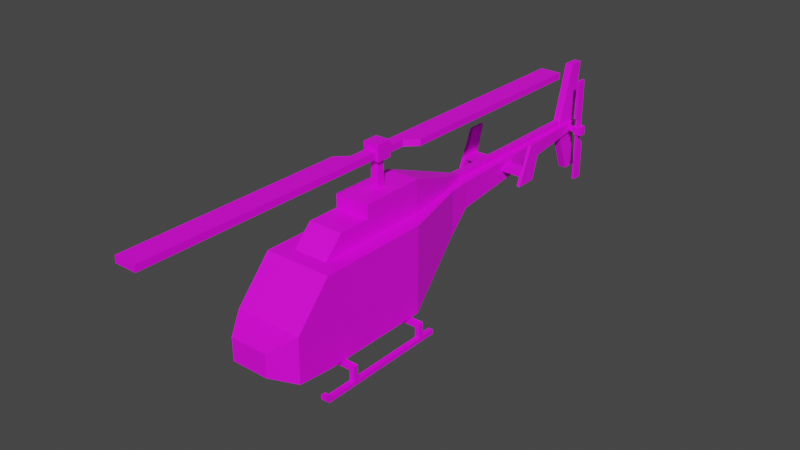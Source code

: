 # Source: Veh_Helicopter_01_Violet.blend  (saved by Blender 2.90.8; exported with 4.5.12 LTS)
import bpy
from mathutils import Matrix  # noqa: F401  (used for matrix-valued properties, if any)

bpy.ops.wm.read_factory_settings(use_empty=True)
scene = bpy.context.scene
scene.name = 'Scene'

# ---- collections
col_collection = bpy.data.collections.new('Collection'); scene.collection.children.link(col_collection)

# ---- images (referenced by path relative to the original .blend; pixels are not part of the script)
import os
ASSET_DIR = os.environ.get("B2B_ASSET_DIR", "")  # directory of the original .blend (textures are referenced by path, not embedded)
HERE = os.path.dirname(os.path.abspath(__file__))  # packed textures are extracted next to this script under _unpacked/

def load_image(name, relpath, width, height, colorspace="sRGB"):
    """Load a texture the original file referenced (path relative to the .blend, or extracted next to this script)."""
    p = next((c for c in (os.path.join(HERE, relpath), os.path.join(ASSET_DIR, relpath)) if relpath and os.path.exists(c)), "")
    if p:
        img = bpy.data.images.load(p, check_existing=True)
        img.name = name
    else:  # same state as the original file: an image datablock whose file is absent (Cycles renders it pink)
        img = bpy.data.images.new(name, width, height)
        img.source = "FILE"
        img.filepath = "//" + (relpath or name)
    img.colorspace_settings.name = colorspace
    return img
img_city_vehicles_pallete_png_002 = load_image('city_vehicles_pallete.png.002', 'city_vehicles_pallete.png', 1024, 1024, 'sRGB')

# ---- materials (node trees are filled in below, after node groups)
mat_material_003 = bpy.data.materials.new('Material.003')
mat_material_003.use_transparent_shadow = False

# ---- material node trees
mat_material_003.use_nodes = True; mat_material_003.node_tree.nodes.clear()
_N = mat_material_003.node_tree.nodes; _L = mat_material_003.node_tree.links
n0 = _N.new('ShaderNodeBsdfPrincipled'); n0.name = 'Principled BSDF'; n0.location = (10, 300)
n0.distribution = 'GGX'
n0.subsurface_method = 'BURLEY'
n0.inputs[3].default_value = 1.45
n0.inputs[27].default_value = (0.0, 0.0, 0.0, 1.0)
n0.inputs[28].default_value = 1.0
n1 = _N.new('ShaderNodeOutputMaterial'); n1.name = 'Material Output'; n1.location = (300, 300)
n2 = _N.new('ShaderNodeTexImage'); n2.name = 'Image Texture'; n2.location = (-354, 153)
n2.image = img_city_vehicles_pallete_png_002
n2.interpolation = 'Closest'
_L.new(n0.outputs[0], n1.inputs[0])
_L.new(n2.outputs[0], n0.inputs[0])
n1.is_active_output = True

# ---- world
world_world = bpy.data.worlds.new('World'); scene.world = world_world
world_world.use_nodes = True; world_world.node_tree.nodes.clear()
_N = world_world.node_tree.nodes; _L = world_world.node_tree.links
n0 = _N.new('ShaderNodeOutputWorld'); n0.name = 'World Output'; n0.location = (300, 300)
n1 = _N.new('ShaderNodeBackground'); n1.name = 'Background'; n1.location = (10, 300)
n1.inputs[0].default_value = (0.05088, 0.05088, 0.05088, 1.0)
_L.new(n1.outputs[0], n0.inputs[0])
n0.is_active_output = True
world_world.color = (0.05088, 0.05088, 0.05088)
world_world.use_sun_shadow = False
world_world.sun_shadow_jitter_overblur = 0.0

# ---- meshes
me_plane_009 = bpy.data.meshes.new('Plane.009')
me_plane_009.from_pydata([(-0.04297, -0.04962, 0.9975), (-0.04297, -0.04962, 1.325), (-0.04297, 0.03632, 0.9975), (-0.04297, 0.03632, 1.325), (0.04297, -0.04962, 0.9975), (0.04297, -0.04962, 1.325), (0.04297, 0.03632, 0.9975), (0.04297, 0.03632, 1.325), (-0.0604, -0.09499, 1.352), (-0.0604, 0.08168, 1.352), (0.0604, 0.08168, 1.352), (0.0604, -0.09499, 1.352), (-0.0604, -0.09499, 1.424), (-0.0604, 0.08168, 1.424), (0.0604, 0.08168, 1.424), (0.0604, -0.09499, 1.424), (-0.08833, 0.08168, 1.325), (0.08833, 0.08168, 1.325), (0.08833, -0.09499, 1.325), (-0.08833, -0.09499, 1.325), (-0.08833, 0.08168, 1.499), (0.08833, 0.08168, 1.499), (0.08833, -0.09499, 1.499), (-0.08833, -0.09499, 1.499), (0.0604, -0.311, 1.352), (-0.0604, -0.311, 1.352), (0.0604, -0.311, 1.424), (-0.0604, -0.311, 1.424), (-0.0604, 0.2977, 1.352), (0.0604, 0.2977, 1.352), (-0.0604, 0.2977, 1.424), (0.0604, 0.2977, 1.424), (0.0604, -2.891, 1.352), (-0.0604, -2.891, 1.352), (0.0604, -2.891, 1.424), (-0.0604, -2.891, 1.424), (-0.0604, 2.878, 1.352), (0.0604, 2.878, 1.352), (-0.0604, 2.878, 1.424), (0.0604, 2.878, 1.424), (-0.1804, -0.431, 1.352), (-0.1804, -0.431, 1.424), (-0.1804, -2.891, 1.352), (-0.1804, -2.891, 1.424), (0.1804, 0.4177, 1.424), (0.1804, 0.4177, 1.352), (0.1804, 2.878, 1.424), (0.1804, 2.878, 1.352)], [], [(0, 1, 3, 2), (2, 3, 7, 6), (6, 7, 5, 4), (4, 5, 1, 0), (2, 6, 4, 0), (5, 7, 17, 18), (16, 19, 23, 20), (3, 1, 19, 16), (1, 5, 18, 19), (7, 3, 16, 17), (21, 20, 23, 22), (15, 12, 27, 26), (14, 10, 29, 31), (18, 17, 21, 22), (9, 10, 17, 16), (11, 8, 19, 18), (14, 13, 20, 21), (12, 15, 22, 23), (8, 12, 23, 19), (13, 9, 16, 20), (15, 11, 18, 22), (10, 14, 21, 17), (27, 25, 40, 41), (8, 11, 24, 25), (11, 15, 26, 24), (12, 8, 25, 27), (31, 29, 45, 44), (9, 13, 30, 28), (13, 14, 31, 30), (10, 9, 28, 29), (33, 32, 34, 35), (25, 24, 32, 33), (24, 26, 34, 32), (26, 27, 35, 34), (37, 36, 38, 39), (30, 31, 39, 38), (28, 30, 38, 36), (29, 28, 36, 37), (41, 40, 42, 43), (25, 33, 42, 40), (33, 35, 43, 42), (35, 27, 41, 43), (44, 45, 47, 46), (39, 31, 44, 46), (37, 39, 46, 47), (29, 37, 47, 45)])
_uv = me_plane_009.uv_layers.new(name='UVMap')
_uv.uv.foreach_set('vector', [0.1776, 0.06507, 0.1776, 0.06347, 0.178, 0.06347, 0.178, 0.06507, 0.1772, 0.06507, 0.1772, 0.06347, 0.1776, 0.06347, 0.1776, 0.06507, 0.1785, 0.06347, 0.1785, 0.06507, 0.178, 0.06507, 0.178, 0.06347, 0.1845, 0.06507, 0.1845, 0.06347, 0.185, 0.06347, 0.185, 0.06507, 0.1759, 0.06484, 0.1759, 0.06526, 0.1755, 0.06526, 0.1755, 0.06484, 0.1919, 0.06372, 0.1923, 0.06372, 0.1925, 0.06394, 0.1916, 0.06394, 0.1763, 0.06347, 0.1763, 0.06434, 0.1755, 0.06434, 0.1755, 0.06347, 0.1923, 0.06329, 0.1919, 0.06329, 0.1916, 0.06307, 0.1925, 0.06307, 0.1919, 0.06329, 0.1919, 0.06372, 0.1916, 0.06394, 0.1916, 0.06307, 0.1923, 0.06372, 0.1923, 0.06329, 0.1925, 0.06307, 0.1925, 0.06394, 0.1846, 0.03463, 0.1846, 0.03569, 0.1835, 0.03569, 0.1835, 0.03463, 0.1834, 0.03122, 0.1827, 0.03122, 0.1827, 0.02991, 0.1834, 0.02991, 0.1941, 0.06497, 0.1937, 0.06497, 0.1937, 0.06392, 0.1941, 0.06392, 0.1772, 0.06347, 0.1772, 0.06434, 0.1763, 0.06434, 0.1763, 0.06347, 0.1838, 0.06361, 0.1838, 0.0642, 0.1837, 0.06434, 0.1837, 0.06347, 0.183, 0.06361, 0.183, 0.0642, 0.1828, 0.06434, 0.1828, 0.06347, 0.1842, 0.0642, 0.1842, 0.06361, 0.1845, 0.06347, 0.1845, 0.06434, 0.1833, 0.0642, 0.1833, 0.06361, 0.1837, 0.06347, 0.1837, 0.06434, 0.183, 0.0642, 0.1833, 0.0642, 0.1837, 0.06434, 0.1828, 0.06434, 0.1842, 0.06361, 0.1838, 0.06361, 0.1837, 0.06347, 0.1845, 0.06347, 0.1833, 0.06361, 0.183, 0.06361, 0.1828, 0.06347, 0.1837, 0.06347, 0.1838, 0.0642, 0.1842, 0.0642, 0.1845, 0.06434, 0.1837, 0.06434, 0.1873, 0.02483, 0.1878, 0.02483, 0.1878, 0.02557, 0.1873, 0.02557, 0.1856, 0.01432, 0.1864, 0.01432, 0.1864, 0.01562, 0.1856, 0.01562, 0.1886, 0.04043, 0.1882, 0.04043, 0.1882, 0.03912, 0.1886, 0.03912, 0.1873, 0.02353, 0.1878, 0.02353, 0.1878, 0.02483, 0.1873, 0.02483, 0.1764, 0.06434, 0.1768, 0.06434, 0.1768, 0.06493, 0.1764, 0.06493, 0.1882, 0.04043, 0.1878, 0.04043, 0.1878, 0.03912, 0.1882, 0.03912, 0.1834, 0.01432, 0.1842, 0.01432, 0.1842, 0.01562, 0.1834, 0.01562, 0.1856, 0.03118, 0.1864, 0.03118, 0.1864, 0.03249, 0.1856, 0.03249, 0.1793, 0.06407, 0.1793, 0.06347, 0.1797, 0.06347, 0.1797, 0.06407, 0.1856, 0.01562, 0.1864, 0.01562, 0.1864, 0.03118, 0.1856, 0.03118, 0.1886, 0.03912, 0.1882, 0.03912, 0.1882, 0.02353, 0.1886, 0.02353, 0.1834, 0.02991, 0.1827, 0.02991, 0.1827, 0.01432, 0.1834, 0.01432, 0.1797, 0.06407, 0.1797, 0.06347, 0.18, 0.06347, 0.18, 0.06407, 0.1834, 0.01562, 0.1842, 0.01562, 0.1842, 0.03122, 0.1834, 0.03122, 0.1882, 0.03912, 0.1878, 0.03912, 0.1878, 0.02353, 0.1882, 0.02353, 0.1856, 0.03249, 0.1864, 0.03249, 0.1864, 0.04805, 0.1856, 0.04805, 0.1873, 0.02557, 0.1878, 0.02557, 0.1878, 0.04044, 0.1873, 0.04044, 0.1856, 0.01562, 0.1856, 0.03118, 0.1849, 0.03118, 0.1849, 0.01634, 0.1793, 0.06407, 0.1797, 0.06407, 0.1797, 0.06465, 0.1793, 0.06465, 0.1827, 0.01432, 0.1827, 0.02991, 0.182, 0.02919, 0.182, 0.01432, 0.1864, 0.03274, 0.1868, 0.03274, 0.1868, 0.04761, 0.1864, 0.04761, 0.1842, 0.03122, 0.1842, 0.01562, 0.1849, 0.01635, 0.1849, 0.03122, 0.1797, 0.06407, 0.18, 0.06407, 0.18, 0.06465, 0.1797, 0.06465, 0.1856, 0.03249, 0.1856, 0.04805, 0.1849, 0.04805, 0.1849, 0.03321])
me_plane_009.materials.append(mat_material_003)
me_plane_009.use_remesh_fix_poles = True
me_plane_009.use_remesh_preserve_attributes = False
me_plane_009.use_mirror_vertex_groups = False
me_plane_009.update()
me_plane_008 = bpy.data.meshes.new('Plane.008')
me_plane_008.from_pydata([(0.06875, 3.297, 0.5844), (0.06875, 3.297, 0.6372), (0.06875, 3.35, 0.5844), (0.06875, 3.35, 0.6372), (0.1754, 3.297, 0.5844), (0.1754, 3.297, 0.6372), (0.1754, 3.35, 0.5844), (0.1754, 3.35, 0.6372), (0.1909, 3.356, 0.6587), (0.1909, 3.356, 0.5629), (0.1909, 3.291, 0.5629), (0.1909, 3.291, 0.6587), (0.2225, 3.356, 0.6587), (0.2225, 3.356, 0.5629), (0.2225, 3.291, 0.5629), (0.2225, 3.291, 0.6587), (0.1754, 3.276, 0.5629), (0.1754, 3.371, 0.5629), (0.1754, 3.371, 0.6587), (0.1754, 3.276, 0.6587), (0.2676, 3.276, 0.5629), (0.2676, 3.371, 0.5629), (0.2676, 3.371, 0.6587), (0.2676, 3.276, 0.6587), (0.1909, 3.356, 0.7787), (0.1909, 3.291, 0.7787), (0.2225, 3.356, 0.7787), (0.2225, 3.291, 0.7787), (0.1909, 3.291, 0.4429), (0.1909, 3.356, 0.4429), (0.2225, 3.291, 0.4429), (0.2225, 3.356, 0.4429), (0.1909, 3.356, 1.223), (0.1909, 3.291, 1.223), (0.2225, 3.356, 1.223), (0.2225, 3.291, 1.223), (0.1909, 3.291, -0.001136), (0.1909, 3.356, -0.001136), (0.2225, 3.291, -0.001136), (0.2225, 3.356, -0.001136), (0.1909, 3.243, 0.7787), (0.2225, 3.243, 0.7787), (0.1909, 3.243, 1.223), (0.2225, 3.243, 1.223), (0.2225, 3.404, 0.4429), (0.1909, 3.404, 0.4429), (0.2225, 3.404, -0.001136), (0.1909, 3.404, -0.001136)], [], [(2, 3, 7, 6), (7, 5, 19, 18), (4, 5, 1, 0), (2, 6, 4, 0), (7, 3, 1, 5), (12, 8, 24, 26), (6, 7, 18, 17), (5, 4, 16, 19), (4, 6, 17, 16), (21, 22, 23, 20), (17, 18, 22, 21), (19, 16, 20, 23), (14, 10, 28, 30), (9, 10, 16, 17), (11, 8, 18, 19), (14, 13, 21, 20), (12, 15, 23, 22), (15, 11, 19, 23), (8, 12, 22, 18), (13, 9, 17, 21), (10, 14, 20, 16), (26, 24, 32, 34), (15, 12, 26, 27), (8, 11, 25, 24), (11, 15, 27, 25), (31, 30, 38, 39), (9, 13, 31, 29), (13, 14, 30, 31), (10, 9, 29, 28), (32, 33, 35, 34), (27, 26, 34, 35), (35, 33, 42, 43), (24, 25, 33, 32), (36, 37, 39, 38), (31, 39, 46, 44), (28, 29, 37, 36), (30, 28, 36, 38), (40, 41, 43, 42), (33, 25, 40, 42), (25, 27, 41, 40), (27, 35, 43, 41), (45, 44, 46, 47), (29, 31, 44, 45), (37, 29, 45, 47), (39, 37, 47, 46)])
_uv = me_plane_008.uv_layers.new(name='UVMap')
_uv.uv.foreach_set('vector', [0.1897, 0.01629, 0.1898, 0.01629, 0.1898, 0.01665, 0.1897, 0.01665, 0.1791, 0.01599, 0.1791, 0.01617, 0.1791, 0.01625, 0.1791, 0.01592, 0.1851, 0.01661, 0.185, 0.01661, 0.185, 0.01624, 0.1851, 0.01624, 0.1897, 0.01629, 0.1897, 0.01665, 0.1895, 0.01665, 0.1895, 0.01629, 0.1925, 0.01624, 0.1925, 0.01661, 0.1923, 0.01661, 0.1923, 0.01624, 0.1926, 0.007779, 0.1928, 0.007779, 0.1928, 0.008192, 0.1926, 0.008192, 0.1793, 0.01599, 0.1791, 0.01599, 0.1791, 0.01592, 0.1794, 0.01592, 0.1791, 0.01617, 0.1793, 0.01617, 0.1794, 0.01625, 0.1791, 0.01625, 0.1793, 0.01617, 0.1793, 0.01599, 0.1794, 0.01592, 0.1794, 0.01625, 0.1797, 0.01625, 0.1794, 0.01625, 0.1794, 0.01592, 0.1797, 0.01592, 0.1852, 0.01657, 0.1852, 0.01624, 0.1856, 0.01624, 0.1856, 0.01657, 0.1909, 0.01621, 0.1909, 0.01654, 0.1906, 0.01654, 0.1906, 0.01621, 0.1868, 0.01415, 0.1869, 0.01415, 0.1869, 0.01456, 0.1868, 0.01456, 0.1797, 0.01652, 0.1797, 0.0163, 0.1797, 0.01625, 0.1797, 0.01658, 0.191, 0.01626, 0.191, 0.01648, 0.1909, 0.01654, 0.1909, 0.01621, 0.1796, 0.0163, 0.1796, 0.01652, 0.1794, 0.01658, 0.1794, 0.01625, 0.1911, 0.01648, 0.1911, 0.01626, 0.1912, 0.01621, 0.1912, 0.01654, 0.1911, 0.01626, 0.191, 0.01626, 0.1909, 0.01621, 0.1912, 0.01621, 0.191, 0.01648, 0.1911, 0.01648, 0.1912, 0.01654, 0.1909, 0.01654, 0.1796, 0.01652, 0.1797, 0.01652, 0.1797, 0.01658, 0.1794, 0.01658, 0.1797, 0.0163, 0.1796, 0.0163, 0.1794, 0.01625, 0.1797, 0.01625, 0.1926, 0.008192, 0.1928, 0.008192, 0.1928, 0.00972, 0.1926, 0.00972, 0.1853, 0.01305, 0.1855, 0.01305, 0.1855, 0.01347, 0.1853, 0.01347, 0.1895, 0.01222, 0.1898, 0.01222, 0.1898, 0.01264, 0.1895, 0.01264, 0.1928, 0.01343, 0.1927, 0.01343, 0.1927, 0.01301, 0.1928, 0.01301, 0.1911, 0.007325, 0.1914, 0.007325, 0.1914, 0.008853, 0.1911, 0.008853, 0.1927, 0.01343, 0.1928, 0.01343, 0.1928, 0.01384, 0.1927, 0.01384, 0.1911, 0.006912, 0.1914, 0.006912, 0.1914, 0.007325, 0.1911, 0.007325, 0.1906, 0.006912, 0.1908, 0.006912, 0.1908, 0.007325, 0.1906, 0.007325, 0.1927, 0.01423, 0.1927, 0.014, 0.1928, 0.014, 0.1928, 0.01423, 0.1853, 0.01347, 0.1855, 0.01347, 0.1855, 0.015, 0.1853, 0.015, 0.1928, 0.014, 0.1927, 0.014, 0.1927, 0.01384, 0.1928, 0.01384, 0.1895, 0.01264, 0.1898, 0.01264, 0.1898, 0.01416, 0.1895, 0.01416, 0.1928, 0.01423, 0.1928, 0.01445, 0.1927, 0.01445, 0.1927, 0.01423, 0.1911, 0.007325, 0.1911, 0.008853, 0.191, 0.008853, 0.191, 0.007325, 0.1906, 0.007325, 0.1908, 0.007325, 0.1908, 0.008853, 0.1906, 0.008853, 0.1868, 0.01456, 0.1869, 0.01456, 0.1869, 0.01609, 0.1868, 0.01609, 0.1928, 0.01125, 0.1926, 0.01125, 0.1926, 0.00972, 0.1928, 0.00972, 0.1898, 0.01416, 0.1898, 0.01264, 0.1899, 0.01264, 0.1899, 0.01416, 0.1928, 0.01478, 0.1927, 0.01478, 0.1927, 0.01462, 0.1928, 0.01462, 0.1853, 0.01347, 0.1853, 0.015, 0.1851, 0.015, 0.1851, 0.01347, 0.1926, 0.01125, 0.1928, 0.01125, 0.1928, 0.01278, 0.1926, 0.01278, 0.1926, 0.01285, 0.1928, 0.01285, 0.1928, 0.01301, 0.1926, 0.01301, 0.1908, 0.008853, 0.1908, 0.007325, 0.191, 0.007325, 0.191, 0.008853, 0.1927, 0.01445, 0.1928, 0.01445, 0.1928, 0.01462, 0.1927, 0.01462])
me_plane_008.materials.append(mat_material_003)
me_plane_008.use_remesh_fix_poles = True
me_plane_008.use_remesh_preserve_attributes = False
me_plane_008.use_mirror_vertex_groups = False
me_plane_008.update()
me_plane_007 = bpy.data.meshes.new('Plane.007')
me_plane_007.from_pydata([(0.2113, -1.771, 0.6589), (0.1941, -1.745, 0.3886), (0.1348, 1.249, 1.216), (0.1348, 1.249, 0.9139), (0.348, -1.498, 0.7948), (0.3258, -1.545, 0.2844), (0.378, -1.118, 0.2339), (0.348, -1.138, 1.193), (0.378, 0.1228, 0.8025), (0.378, 0.1228, 1.186), (0.1575, 0.9881, 0.6955), (0.1575, 0.9881, 1.216), (0.07356, 3.463, 1.216), (0.07356, 3.463, 1.117), (0.2113, -1.771, 0.4025), (0.378, -1.518, 0.2706), (0.03, -1.745, 0.3886), (0.03, -1.545, 0.2844), (0.378, -1.104, 1.186), (0.378, -1.451, 0.8025), (0.378, -0.9383, 1.186), (0.378, -0.8783, 0.8025), (0.378, -0.9383, 0.8025), (0.378, -1.118, 1.216), (0.378, -1.518, 0.7725), (0.378, -0.8783, 1.186), (0.378, 0.1528, 1.216), (0.378, -0.9083, 1.216), (0.378, -0.9083, 0.2339), (0.378, 0.1528, 0.2339), (0.378, -0.9083, 0.7725), (0.378, 0.1528, 0.5003), (0.378, -0.9083, 0.5003), (0.2113, -1.771, 0.5003), (0.378, 0.1387, 0.5003), (0.378, -0.8942, 0.5003), (0.2508, 0.6348, 0.5003), (0.378, -1.518, 0.5003), (0.378, -0.392, 0.5003), (0.378, -0.392, 0.8025), (0.378, -0.392, 0.2339), (0.378, -0.392, 1.186), (-0.2113, -1.771, 0.6589), (-0.1941, -1.745, 0.3886), (-0.1348, 1.249, 1.216), (-0.1348, 1.249, 0.9139), (-0.348, -1.498, 0.7948), (-0.3258, -1.545, 0.2844), (-0.378, -1.118, 0.2339), (-0.348, -1.138, 1.193), (-0.378, 0.1228, 0.8025), (-0.378, 0.1228, 1.186), (-0.1575, 0.9881, 0.6955), (-0.1575, 0.9881, 1.216), (0.0, -1.771, 0.6589), (0.0, -1.771, 0.4025), (0.0, 1.249, 1.216), (0.0, -1.518, 0.7725), (0.0, -1.118, 1.216), (0.0, 0.1528, 1.216), (0.0, 0.9881, 1.216), (0.0, 1.249, 0.9139), (0.0, -1.518, 0.2706), (0.0, -1.118, 0.2339), (0.0, 0.1528, 0.2339), (0.0, 0.9881, 0.6955), (-0.07356, 3.463, 1.216), (-0.07356, 3.463, 1.117), (0.0, 3.463, 1.216), (0.0, 3.463, 1.117), (-0.2113, -1.771, 0.4025), (-0.378, -1.518, 0.2706), (-0.03, -1.745, 0.3886), (-0.03, -1.545, 0.2844), (-0.378, -1.104, 1.186), (-0.378, -1.451, 0.8025), (0.0, -1.138, 1.193), (0.0, -1.498, 0.7948), (-0.378, -0.9383, 1.186), (-0.378, -0.8783, 0.8025), (-0.378, -0.9383, 0.8025), (-0.378, -1.118, 1.216), (-0.378, -1.518, 0.7725), (-0.378, -0.8783, 1.186), (-0.378, 0.1528, 1.216), (-0.378, -0.9083, 1.216), (-0.378, -0.9083, 0.2339), (-0.378, 0.1528, 0.2339), (-0.378, -0.9083, 0.7725), (-0.378, 0.1528, 0.5003), (-0.378, -0.9083, 0.5003), (-0.2113, -1.771, 0.5003), (-0.378, 0.1387, 0.5003), (-0.378, -0.8942, 0.5003), (-0.2508, 0.6348, 0.5003), (-0.378, -1.518, 0.5003), (0.0, -1.771, 0.5003), (-0.378, -0.392, 0.5003), (-0.378, -0.392, 0.8025), (-0.378, -0.392, 0.2339), (-0.378, -0.392, 1.186), (-0.1947, -0.9688, 1.181), (-0.1947, -0.3748, 1.181), (-0.1947, -0.3748, 1.43), (0.1947, -0.9688, 1.181), (0.1947, -0.3748, 1.181), (0.1947, -0.3748, 1.43), (-0.1893, 0.3615, 1.181), (-0.1893, 0.3615, 1.43), (0.1893, 0.3615, 1.181), (0.1893, 0.3615, 1.43), (-0.1217, 0.8524, 1.181), (-0.1217, 0.8524, 1.347), (0.1217, 0.8524, 1.181), (0.1217, 0.8524, 1.347), (-0.03439, 1.244, 1.181), (-0.03439, 1.244, 1.252), (0.03439, 1.244, 1.181), (0.03439, 1.244, 1.252), (-0.1947, -0.3748, 1.58), (0.1947, -0.3748, 1.58), (-0.1893, 0.3615, 1.578), (0.1893, 0.3615, 1.578), (-0.1947, -0.9688, 1.2), (-0.1947, -0.7386, 1.43), (0.1947, -0.7386, 1.43), (0.1947, -0.9688, 1.2), (-0.1217, 0.8524, 1.402), (0.1217, 0.8524, 1.402), (-0.03439, 1.244, 1.272), (0.03439, 1.244, 1.272), (-0.03439, 3.204, 1.252), (-0.03439, 3.204, 1.181), (0.03439, 3.204, 1.181), (0.03439, 3.204, 1.252), (-0.03439, 3.204, 1.272), (0.03439, 3.204, 1.272), (-0.04328, 3.164, 1.191), (-0.04328, 3.369, 1.912), (-0.04328, 3.457, 1.191), (-0.04328, 3.546, 1.912), (0.04328, 3.164, 1.191), (0.04328, 3.369, 1.912), (0.04328, 3.457, 1.191), (0.04328, 3.546, 1.912), (0.04328, 3.164, 1.14), (0.04328, 3.369, 0.6234), (0.04328, 3.457, 1.14), (0.04328, 3.546, 0.6234), (-0.04328, 3.164, 1.14), (-0.04328, 3.369, 0.6234), (-0.04328, 3.457, 1.14), (-0.04328, 3.546, 0.6234), (-0.396, 1.918, 1.101), (-0.396, 1.918, 1.145), (-0.396, 2.099, 1.101), (-0.396, 2.099, 1.145), (0.396, 1.918, 1.101), (0.396, 1.918, 1.145), (0.396, 2.099, 1.101), (0.396, 2.099, 1.145), (0.3647, 1.846, 1.022), (0.3647, 2.03, 1.438), (0.3647, 2.089, 1.022), (0.3647, 2.219, 1.438), (0.4016, 1.846, 1.022), (0.4016, 2.03, 1.438), (0.4016, 2.089, 1.022), (0.4016, 2.219, 1.438), (-0.3647, 1.846, 1.022), (-0.3647, 2.03, 1.438), (-0.3647, 2.089, 1.022), (-0.3647, 2.219, 1.438), (-0.4016, 1.846, 1.022), (-0.4016, 2.03, 1.438), (-0.4016, 2.089, 1.022), (-0.4016, 2.219, 1.438), (-0.5123, 0.01056, 0.1675), (-0.5123, 0.01056, 0.222), (-0.5123, 0.06507, 0.1675), (-0.5123, 0.06507, 0.222), (0.5123, 0.01056, 0.1675), (0.5123, 0.01056, 0.222), (0.5123, 0.06507, 0.1675), (0.5123, 0.06507, 0.222), (0.4594, 0.06507, 0.1675), (-0.4594, 0.06507, 0.1675), (-0.4594, 0.06507, 0.222), (0.4594, 0.06507, 0.222), (-0.4594, 0.01056, 0.1675), (0.4594, 0.01056, 0.1675), (0.4594, 0.01056, 0.222), (-0.4594, 0.01056, 0.222), (-0.5123, 0.06507, 0.05653), (-0.5123, 0.01056, 0.05653), (-0.4594, 0.06507, 0.05653), (0.5123, 0.01056, 0.05653), (0.5123, 0.06507, 0.05653), (0.4594, 0.01056, 0.05653), (0.4594, 0.06507, 0.05653), (-0.4594, 0.01056, 0.05653), (-0.5121, -0.9547, 0.1675), (-0.5121, -0.9547, 0.222), (-0.5121, -0.9002, 0.1675), (-0.5121, -0.9002, 0.222), (0.5121, -0.9547, 0.1675), (0.5121, -0.9547, 0.222), (0.5121, -0.9002, 0.1675), (0.5121, -0.9002, 0.222), (0.4592, -0.9002, 0.1675), (-0.4592, -0.9002, 0.1675), (-0.4592, -0.9002, 0.222), (0.4592, -0.9002, 0.222), (-0.4592, -0.9547, 0.1675), (0.4592, -0.9547, 0.1675), (0.4592, -0.9547, 0.222), (-0.4592, -0.9547, 0.222), (-0.5121, -0.9002, 0.05654), (-0.5121, -0.9547, 0.05654), (-0.4592, -0.9002, 0.05654), (0.5121, -0.9547, 0.05654), (0.5121, -0.9002, 0.05654), (0.4592, -0.9547, 0.05654), (0.4592, -0.9002, 0.05654), (-0.4592, -0.9547, 0.05654), (0.4594, 0.06507, 0.1182), (-0.5123, 0.06507, 0.007241), (-0.5123, 0.01056, 0.007241), (-0.4594, 0.06507, 0.007241), (0.5123, 0.01056, 0.007241), (0.5123, 0.06507, 0.007241), (0.4594, 0.01056, 0.007241), (0.4594, 0.06507, 0.007241), (-0.4594, 0.01056, 0.007241), (-0.5121, -0.9002, 0.00725), (-0.5121, -0.9547, 0.00725), (-0.4592, -0.9002, 0.00725), (0.5121, -0.9547, 0.00725), (0.5121, -0.9002, 0.00725), (0.4592, -0.9547, 0.00725), (0.4592, -0.9002, 0.00725), (-0.4592, -0.9547, 0.00725), (0.4592, -1.344, 0.05654), (0.5121, -1.344, 0.05654), (-0.5121, -1.344, 0.05654), (-0.4592, -1.344, 0.05654), (0.4592, -1.294, 0.00725), (0.5121, -1.294, 0.00725), (-0.5121, -1.294, 0.00725), (-0.4592, -1.294, 0.00725), (-0.4594, 0.2277, 0.05653), (-0.5123, 0.2277, 0.05653), (0.5123, 0.2277, 0.05653), (0.4594, 0.2277, 0.05653), (-0.4594, 0.2277, 0.007241), (-0.5123, 0.2277, 0.007241), (0.5123, 0.2277, 0.007241), (0.4594, 0.2277, 0.007241), (0.5121, -1.246, 0.00725), (0.4592, -1.246, 0.00725), (0.5121, -1.246, 0.05654), (0.4592, -1.246, 0.05654), (0.4592, -1.344, 0.1014), (0.5121, -1.344, 0.1014), (0.5121, -1.293, 0.1014), (0.4592, -1.293, 0.1014), (-0.5121, -1.246, 0.00725), (-0.5121, -1.246, 0.05654), (-0.4592, -1.246, 0.00725), (-0.4592, -1.246, 0.05654), (-0.5121, -1.344, 0.1014), (-0.4592, -1.344, 0.1014), (-0.4592, -1.293, 0.1014), (-0.5121, -1.293, 0.1014), (0.1976, -0.9734, 0.1513), (0.1976, -0.9734, 0.2383), (0.1976, -0.8829, 0.1513), (0.1976, -0.8829, 0.2383), (0.3, -0.9734, 0.1513), (0.3, -0.9734, 0.2383), (0.3, -0.8829, 0.1513), (0.3, -0.8829, 0.2383), (0.1976, -0.007412, 0.1513), (0.1976, -0.007412, 0.2383), (0.1976, 0.08314, 0.1513), (0.1976, 0.08314, 0.2383), (0.3, -0.007412, 0.1513), (0.3, -0.007412, 0.2383), (0.3, 0.08314, 0.1513), (0.3, 0.08314, 0.2383), (-0.1976, -0.9734, 0.1513), (-0.1976, -0.9734, 0.2383), (-0.1976, -0.8829, 0.1513), (-0.1976, -0.8829, 0.2383), (-0.3, -0.9734, 0.1513), (-0.3, -0.9734, 0.2383), (-0.3, -0.8829, 0.1513), (-0.3, -0.8829, 0.2383), (-0.1976, -0.007412, 0.1513), (-0.1976, -0.007412, 0.2383), (-0.1976, 0.08314, 0.1513), (-0.1976, 0.08314, 0.2383), (-0.3, -0.007412, 0.1513), (-0.3, -0.007412, 0.2383), (-0.3, 0.08314, 0.1513), (-0.3, 0.08314, 0.2383), (0.0, 0.637, 0.5015)], [], [(11, 10, 3, 2), (0, 33, 37, 24), (25, 21, 39, 41), (26, 31, 36, 10, 11), (11, 2, 56, 60), (14, 33, 96, 55), (23, 27, 26, 59, 58), (4, 7, 76, 77), (26, 11, 60, 59), (0, 24, 57, 54), (5, 1, 16, 17), (29, 40, 28, 6, 63, 64), (10, 36, 306, 65), (3, 10, 65, 61), (6, 15, 62, 63), (3, 61, 69, 13), (56, 2, 12, 68), (2, 3, 13, 12), (13, 69, 68, 12), (1, 5, 15, 14), (16, 1, 14, 55), (5, 17, 62, 15), (17, 16, 55, 62), (7, 4, 24, 23), (76, 7, 23, 58), (4, 77, 57, 24), (6, 28, 32, 37, 15), (19, 22, 20, 18), (19, 18, 23, 24), (18, 20, 27, 23), (20, 22, 30, 27), (22, 19, 24, 30), (25, 41, 9, 26, 27), (8, 39, 38, 34), (9, 8, 34, 31, 26), (21, 30, 32, 35), (21, 25, 27, 30), (31, 34, 29), (35, 32, 28), (37, 33, 14, 15), (37, 32, 30, 24), (34, 38, 40, 29), (36, 31, 29), (96, 33, 0, 54), (41, 39, 8, 9), (38, 39, 21, 35), (40, 38, 35, 28), (53, 44, 45, 52), (42, 82, 95, 91), (83, 100, 98, 79), (84, 53, 52, 94, 89), (53, 60, 56, 44), (70, 55, 96, 91), (81, 58, 59, 84, 85), (46, 77, 76, 49), (84, 59, 60, 53), (42, 54, 57, 82), (47, 73, 72, 43), (87, 64, 63, 48, 86, 99), (52, 65, 306, 94), (45, 61, 65, 52), (48, 63, 62, 71), (45, 67, 69, 61), (56, 68, 66, 44), (44, 66, 67, 45), (67, 66, 68, 69), (43, 70, 71, 47), (72, 55, 70, 43), (47, 71, 62, 73), (73, 62, 55, 72), (49, 81, 82, 46), (76, 58, 81, 49), (46, 82, 57, 77), (48, 71, 95, 90, 86), (75, 74, 78, 80), (75, 82, 81, 74), (74, 81, 85, 78), (78, 85, 88, 80), (80, 88, 82, 75), (83, 85, 84, 51, 100), (50, 92, 97, 98), (51, 84, 89, 92, 50), (79, 93, 90, 88), (79, 88, 85, 83), (89, 87, 92), (93, 86, 90), (95, 71, 70, 91), (95, 82, 88, 90), (92, 87, 99, 97), (94, 87, 89), (96, 54, 42, 91), (100, 51, 50, 98), (97, 93, 79, 98), (99, 86, 93, 97), (106, 103, 124, 125), (101, 123, 124, 103, 102), (105, 106, 125, 126, 104), (110, 109, 113, 114), (106, 110, 122, 120), (102, 103, 108, 107), (106, 105, 109, 110), (107, 108, 112, 111), (118, 117, 133, 134), (111, 112, 116, 115), (114, 113, 117, 118), (119, 120, 122, 121), (103, 106, 120, 119), (108, 103, 119, 121), (125, 124, 123, 126), (104, 126, 123, 101), (110, 114, 128, 122), (114, 118, 130, 128), (130, 118, 134, 136), (116, 112, 127, 129), (112, 108, 121, 127), (122, 128, 127, 121), (130, 129, 127, 128), (116, 129, 135, 131), (129, 130, 136, 135), (115, 116, 131, 132), (137, 138, 140, 139), (139, 140, 144, 143), (143, 144, 142, 141), (141, 142, 138, 137), (139, 143, 141, 137), (144, 140, 138, 142), (145, 146, 148, 147), (147, 148, 152, 151), (151, 152, 150, 149), (149, 150, 146, 145), (147, 151, 149, 145), (152, 148, 146, 150), (155, 156, 160, 159), (157, 158, 154, 153), (155, 159, 157, 153), (160, 156, 154, 158), (161, 162, 164, 163), (163, 164, 168, 167), (167, 168, 166, 165), (165, 166, 162, 161), (163, 167, 165, 161), (168, 164, 162, 166), (169, 171, 172, 170), (171, 175, 176, 172), (175, 173, 174, 176), (173, 169, 170, 174), (171, 169, 173, 175), (176, 174, 170, 172), (177, 178, 180, 179), (185, 188, 184, 183), (183, 184, 182, 181), (189, 192, 178, 177), (190, 185, 199, 198), (187, 180, 178, 192), (184, 188, 191, 182), (188, 187, 192, 191), (189, 177, 194, 200), (186, 185, 190, 189), (181, 182, 191, 190), (190, 191, 192, 189), (179, 180, 187, 186), (186, 187, 188, 185), (185, 183, 197, 199), (181, 190, 198, 196), (179, 186, 195, 193), (186, 189, 200, 195), (177, 179, 193, 194), (183, 181, 196, 197), (201, 202, 204, 203), (209, 212, 208, 207), (207, 208, 206, 205), (213, 216, 202, 201), (210, 213, 224, 219), (211, 204, 202, 216), (208, 212, 215, 206), (212, 211, 216, 215), (203, 210, 219, 217), (210, 209, 214, 213), (205, 206, 215, 214), (214, 215, 216, 213), (203, 204, 211, 210), (210, 211, 212, 209), (201, 203, 217, 218), (207, 205, 220, 221), (213, 201, 218, 224), (214, 209, 223, 222), (209, 207, 221, 223), (205, 214, 222, 220), (185, 199, 232, 225), (266, 268, 249, 248), (238, 240, 231, 229), (221, 238, 229, 196), (228, 226, 255, 254), (267, 266, 248, 244), (236, 234, 227, 233), (219, 224, 241, 236), (195, 200, 233, 228), (222, 223, 240, 239), (198, 199, 232, 231), (218, 217, 234, 235), (194, 193, 226, 227), (219, 236, 233, 200), (197, 230, 256, 252), (221, 220, 237, 238), (197, 196, 229, 230), (227, 226, 228, 233), (229, 231, 232, 230), (235, 234, 236, 241), (237, 239, 240, 238), (240, 223, 198, 231), (223, 221, 196, 198), (234, 217, 194, 227), (217, 219, 200, 194), (243, 242, 246, 247), (245, 244, 248, 249), (259, 258, 247, 246), (258, 260, 243, 247), (268, 269, 245, 249), (267, 244, 270, 273), (261, 259, 246, 242), (260, 261, 265, 264), (253, 252, 256, 257), (251, 250, 254, 255), (199, 197, 252, 253), (230, 232, 257, 256), (226, 193, 251, 255), (195, 228, 254, 250), (232, 199, 253, 257), (193, 195, 250, 251), (220, 222, 261, 260), (222, 239, 259, 261), (237, 220, 260, 258), (239, 237, 258, 259), (264, 265, 262, 263), (243, 260, 264, 263), (261, 242, 262, 265), (242, 243, 263, 262), (224, 218, 267, 269), (241, 224, 269, 268), (218, 235, 266, 267), (235, 241, 268, 266), (272, 273, 270, 271), (245, 269, 272, 271), (244, 245, 271, 270), (269, 267, 273, 272), (274, 275, 277, 276), (276, 277, 281, 280), (280, 281, 279, 278), (278, 279, 275, 274), (276, 280, 278, 274), (282, 283, 285, 284), (284, 285, 289, 288), (288, 289, 287, 286), (286, 287, 283, 282), (284, 288, 286, 282), (290, 292, 293, 291), (292, 296, 297, 293), (296, 294, 295, 297), (294, 290, 291, 295), (292, 290, 294, 296), (298, 300, 301, 299), (300, 304, 305, 301), (304, 302, 303, 305), (302, 298, 299, 303), (300, 298, 302, 304), (94, 306, 64, 87), (306, 36, 29, 64)])
_uv = me_plane_007.uv_layers.new(name='UVMap')
_uv.uv.foreach_set('vector', [0.9365, 0.5221, 0.9366, 0.5221, 0.9365, 0.5222, 0.9365, 0.5222, 0.9366, 0.5218, 0.9366, 0.5218, 0.9366, 0.5219, 0.9365, 0.5219, 0.9365, 0.5219, 0.9365, 0.5219, 0.9365, 0.522, 0.9365, 0.522, 0.9365, 0.522, 0.9366, 0.522, 0.9366, 0.5221, 0.9366, 0.5221, 0.9365, 0.5221, 0.9437, 0.5138, 0.9438, 0.5126, 0.9444, 0.5126, 0.9444, 0.5138, 0.8136, 0.2153, 0.8136, 0.2153, 0.8136, 0.2154, 0.8136, 0.2154, 0.9426, 0.5235, 0.9426, 0.5225, 0.9426, 0.5176, 0.9444, 0.5176, 0.9444, 0.5235, 0.1151, 0.05522, 0.1189, 0.05522, 0.1189, 0.05844, 0.1151, 0.05844, 0.9426, 0.5176, 0.9437, 0.5138, 0.9444, 0.5138, 0.9444, 0.5176, 0.9516, 0.516, 0.9528, 0.5153, 0.9528, 0.517, 0.9516, 0.517, 0.1268, 0.06511, 0.1235, 0.07016, 0.1195, 0.07016, 0.1195, 0.06511, 0.8267, 0.2042, 0.8267, 0.2097, 0.8267, 0.2148, 0.8267, 0.2169, 0.8229, 0.2169, 0.8229, 0.2042, 0.9611, 0.5257, 0.9629, 0.5324, 0.958, 0.5324, 0.958, 0.5257, 0.9606, 0.5209, 0.9611, 0.5257, 0.958, 0.5257, 0.958, 0.5209, 0.8267, 0.2169, 0.8267, 0.2209, 0.8229, 0.2209, 0.8229, 0.2169, 0.9606, 0.5209, 0.958, 0.5209, 0.958, 0.4778, 0.9594, 0.4778, 0.9444, 0.5126, 0.9438, 0.5126, 0.944, 0.5024, 0.9444, 0.5024, 0.9365, 0.5222, 0.9365, 0.5222, 0.9365, 0.5224, 0.9365, 0.5224, 0.9401, 0.4869, 0.9401, 0.4841, 0.9438, 0.4841, 0.9438, 0.4869, 0.8248, 0.2232, 0.8262, 0.2212, 0.8267, 0.2209, 0.825, 0.2235, 0.8232, 0.2232, 0.8248, 0.2232, 0.825, 0.2235, 0.8229, 0.2235, 0.8262, 0.2212, 0.8232, 0.2212, 0.8229, 0.2209, 0.8267, 0.2209, 0.8232, 0.2212, 0.8232, 0.2232, 0.8229, 0.2235, 0.8229, 0.2209, 0.9518, 0.519, 0.9499, 0.519, 0.9498, 0.5189, 0.9519, 0.5189, 0.9518, 0.5206, 0.9518, 0.519, 0.9519, 0.5189, 0.9519, 0.5206, 0.9499, 0.519, 0.9499, 0.5206, 0.9498, 0.5206, 0.9498, 0.5189, 0.8136, 0.2142, 0.8136, 0.2142, 0.8135, 0.2142, 0.8135, 0.2141, 0.8136, 0.2141, 0.1138, 0.03397, 0.1138, 0.03871, 0.1102, 0.03871, 0.1102, 0.03717, 0.9365, 0.5219, 0.9365, 0.5219, 0.9365, 0.5219, 0.9365, 0.5219, 0.9365, 0.5219, 0.9365, 0.5219, 0.9365, 0.5219, 0.9365, 0.5219, 0.9365, 0.5219, 0.9365, 0.5219, 0.9365, 0.5219, 0.9365, 0.5219, 0.9365, 0.5219, 0.9365, 0.5219, 0.9365, 0.5219, 0.9365, 0.5219, 0.9365, 0.5219, 0.9365, 0.522, 0.9365, 0.522, 0.9365, 0.522, 0.9365, 0.5219, 0.9365, 0.522, 0.9365, 0.522, 0.9366, 0.522, 0.9366, 0.522, 0.9365, 0.522, 0.9365, 0.522, 0.9366, 0.522, 0.9366, 0.522, 0.9365, 0.522, 0.9365, 0.5219, 0.9365, 0.5219, 0.9366, 0.5219, 0.9366, 0.5219, 0.9365, 0.5219, 0.9365, 0.5219, 0.9365, 0.5219, 0.9365, 0.5219, 0.8066, 0.191, 0.8066, 0.1909, 0.8092, 0.191, 0.8066, 0.1805, 0.8066, 0.1804, 0.8092, 0.1804, 0.8135, 0.2141, 0.8135, 0.214, 0.8135, 0.214, 0.8136, 0.2141, 0.9366, 0.5219, 0.9366, 0.5219, 0.9365, 0.5219, 0.9365, 0.5219, 0.8135, 0.2145, 0.8135, 0.2144, 0.8136, 0.2144, 0.8136, 0.2145, 0.8135, 0.2146, 0.8135, 0.2145, 0.8136, 0.2145, 0.9366, 0.5225, 0.9366, 0.5224, 0.9366, 0.5224, 0.9366, 0.5225, 0.1102, 0.04376, 0.1138, 0.04376, 0.1138, 0.04852, 0.1102, 0.04852, 0.9366, 0.522, 0.9365, 0.522, 0.9365, 0.5219, 0.9366, 0.5219, 0.8136, 0.2144, 0.8135, 0.2144, 0.8135, 0.2142, 0.8136, 0.2142, 0.9392, 0.5151, 0.9392, 0.5163, 0.9378, 0.5163, 0.9368, 0.5151, 0.9366, 0.5024, 0.9371, 0.5036, 0.9359, 0.5036, 0.9359, 0.5024, 0.939, 0.5065, 0.939, 0.5087, 0.9372, 0.5087, 0.9372, 0.5065, 0.9392, 0.5112, 0.9392, 0.5151, 0.9368, 0.5151, 0.9359, 0.5135, 0.9359, 0.5112, 0.9451, 0.5138, 0.9444, 0.5138, 0.9444, 0.5126, 0.945, 0.5126, 0.8136, 0.2154, 0.8136, 0.2154, 0.8136, 0.2154, 0.8136, 0.2154, 0.9461, 0.5235, 0.9444, 0.5235, 0.9444, 0.5176, 0.9461, 0.5176, 0.9461, 0.5225, 0.1151, 0.06166, 0.1151, 0.05844, 0.1189, 0.05844, 0.1189, 0.06166, 0.9461, 0.5176, 0.9444, 0.5176, 0.9444, 0.5138, 0.9451, 0.5138, 0.937, 0.5222, 0.937, 0.5222, 0.9371, 0.5222, 0.9371, 0.5222, 0.1107, 0.06511, 0.118, 0.06511, 0.118, 0.07016, 0.114, 0.07016, 0.8191, 0.2042, 0.8229, 0.2042, 0.8229, 0.2169, 0.8191, 0.2169, 0.8191, 0.2148, 0.8191, 0.2097, 0.9548, 0.5257, 0.958, 0.5257, 0.958, 0.5324, 0.9534, 0.5309, 0.9553, 0.5209, 0.958, 0.5209, 0.958, 0.5257, 0.9548, 0.5257, 0.8191, 0.2169, 0.8229, 0.2169, 0.8229, 0.2209, 0.8191, 0.2209, 0.9553, 0.5209, 0.9565, 0.4778, 0.958, 0.4778, 0.958, 0.5209, 0.9444, 0.5126, 0.9444, 0.5024, 0.9447, 0.5024, 0.945, 0.5126, 0.9392, 0.5163, 0.9392, 0.5265, 0.9387, 0.5265, 0.9378, 0.5163, 0.9401, 0.4814, 0.9438, 0.4814, 0.9438, 0.4841, 0.9401, 0.4841, 0.8209, 0.2232, 0.8208, 0.2235, 0.8191, 0.2209, 0.8196, 0.2212, 0.8226, 0.2232, 0.8229, 0.2235, 0.8208, 0.2235, 0.8209, 0.2232, 0.8196, 0.2212, 0.8191, 0.2209, 0.8229, 0.2209, 0.8226, 0.2212, 0.8226, 0.2212, 0.8229, 0.2209, 0.8229, 0.2235, 0.8226, 0.2232, 0.9518, 0.5222, 0.9519, 0.5223, 0.9498, 0.5223, 0.9499, 0.5222, 0.9518, 0.5206, 0.9519, 0.5206, 0.9519, 0.5223, 0.9518, 0.5222, 0.9499, 0.5222, 0.9498, 0.5223, 0.9498, 0.5206, 0.9499, 0.5206, 0.8092, 0.1783, 0.8096, 0.1743, 0.8119, 0.1743, 0.8119, 0.1804, 0.8092, 0.1804, 0.1244, 0.03397, 0.1279, 0.03717, 0.1279, 0.03871, 0.1244, 0.03871, 0.9372, 0.5039, 0.9371, 0.5036, 0.9392, 0.5054, 0.939, 0.5055, 0.939, 0.5055, 0.9392, 0.5054, 0.9392, 0.5064, 0.939, 0.5062, 0.939, 0.5062, 0.9392, 0.5064, 0.9371, 0.5064, 0.9372, 0.5062, 0.9372, 0.5062, 0.9371, 0.5064, 0.9371, 0.5036, 0.9372, 0.5039, 0.939, 0.5065, 0.9392, 0.5064, 0.9392, 0.5112, 0.939, 0.5111, 0.939, 0.5087, 0.9372, 0.5111, 0.9359, 0.5112, 0.9359, 0.5087, 0.9372, 0.5087, 0.939, 0.5111, 0.9392, 0.5112, 0.9359, 0.5112, 0.9359, 0.5112, 0.9372, 0.5111, 0.9372, 0.5065, 0.9359, 0.5064, 0.9359, 0.5064, 0.9371, 0.5064, 0.9372, 0.5065, 0.9371, 0.5064, 0.9392, 0.5064, 0.939, 0.5065, 0.8119, 0.191, 0.8092, 0.191, 0.8119, 0.1909, 0.8119, 0.1805, 0.8092, 0.1804, 0.8119, 0.1804, 0.8119, 0.1743, 0.8096, 0.1743, 0.8109, 0.1718, 0.8119, 0.1718, 0.9359, 0.5036, 0.9371, 0.5036, 0.9371, 0.5064, 0.9359, 0.5064, 0.8119, 0.1909, 0.8092, 0.191, 0.8092, 0.1856, 0.8119, 0.1856, 0.8119, 0.1958, 0.8092, 0.191, 0.8119, 0.191, 0.9366, 0.5225, 0.9366, 0.5225, 0.9366, 0.5225, 0.9366, 0.5225, 0.1279, 0.04376, 0.1279, 0.04852, 0.1244, 0.04852, 0.1244, 0.04376, 0.9359, 0.5087, 0.9359, 0.5064, 0.9372, 0.5065, 0.9372, 0.5087, 0.8092, 0.1856, 0.8092, 0.1804, 0.8119, 0.1805, 0.8119, 0.1856, 0.8271, 0.2142, 0.8271, 0.2166, 0.8249, 0.2166, 0.8249, 0.2142, 0.8221, 0.2087, 0.822, 0.2087, 0.8206, 0.2073, 0.8206, 0.2051, 0.8221, 0.2051, 0.8197, 0.1873, 0.8183, 0.1873, 0.8183, 0.1852, 0.8196, 0.1838, 0.8197, 0.1838, 0.8183, 0.1917, 0.8197, 0.1917, 0.8197, 0.1946, 0.8187, 0.1946, 0.8183, 0.1873, 0.8183, 0.1917, 0.8174, 0.1917, 0.8174, 0.1873, 0.8221, 0.2051, 0.8206, 0.2051, 0.8206, 0.2007, 0.8221, 0.2007, 0.8183, 0.1873, 0.8197, 0.1873, 0.8197, 0.1917, 0.8183, 0.1917, 0.8221, 0.2007, 0.8206, 0.2007, 0.8211, 0.1978, 0.8221, 0.1978, 0.8193, 0.197, 0.8197, 0.197, 0.8197, 0.2087, 0.8193, 0.2087, 0.8221, 0.1978, 0.8211, 0.1978, 0.8217, 0.1955, 0.8221, 0.1955, 0.8187, 0.1946, 0.8197, 0.1946, 0.8197, 0.197, 0.8193, 0.197, 0.8245, 0.2051, 0.8221, 0.2051, 0.8222, 0.2008, 0.8244, 0.2008, 0.8184, 0.2155, 0.8184, 0.2132, 0.8193, 0.2132, 0.8193, 0.2155, 0.8206, 0.2007, 0.8206, 0.2051, 0.8197, 0.2051, 0.8198, 0.2007, 0.8055, 0.215, 0.8055, 0.2173, 0.8041, 0.2173, 0.8041, 0.215, 0.8039, 0.215, 0.8041, 0.215, 0.8041, 0.2173, 0.8039, 0.2173, 0.8183, 0.1917, 0.8187, 0.1946, 0.8184, 0.1946, 0.8174, 0.1917, 0.8187, 0.1946, 0.8193, 0.197, 0.8192, 0.197, 0.8184, 0.1946, 0.8192, 0.197, 0.8193, 0.197, 0.8193, 0.2087, 0.8192, 0.2087, 0.8217, 0.1955, 0.8211, 0.1978, 0.8208, 0.1978, 0.8216, 0.1955, 0.8211, 0.1978, 0.8206, 0.2007, 0.8198, 0.2007, 0.8208, 0.1978, 0.8222, 0.2008, 0.8226, 0.1978, 0.824, 0.1978, 0.8244, 0.2008, 0.8231, 0.1955, 0.8235, 0.1955, 0.824, 0.1978, 0.8226, 0.1978, 0.8217, 0.1955, 0.8216, 0.1955, 0.8216, 0.1838, 0.8217, 0.1838, 0.8235, 0.1955, 0.8231, 0.1955, 0.8231, 0.1838, 0.8235, 0.1838, 0.8221, 0.1955, 0.8217, 0.1955, 0.8217, 0.1838, 0.8221, 0.1838, 0.8286, 0.1908, 0.8291, 0.1873, 0.83, 0.1872, 0.83, 0.1906, 0.8281, 0.1906, 0.8281, 0.1872, 0.8285, 0.1872, 0.8285, 0.1906, 0.8281, 0.1873, 0.8281, 0.1908, 0.8272, 0.1907, 0.8267, 0.1872, 0.8301, 0.1906, 0.8301, 0.1872, 0.8305, 0.1872, 0.8305, 0.1906, 0.8138, 0.1936, 0.8134, 0.1936, 0.8134, 0.1922, 0.8138, 0.1922, 0.8266, 0.1935, 0.8262, 0.1935, 0.8262, 0.1927, 0.8266, 0.1927, 0.9529, 0.5034, 0.9535, 0.5009, 0.9543, 0.5007, 0.9543, 0.5032, 0.9569, 0.5005, 0.9569, 0.503, 0.9564, 0.503, 0.9564, 0.5005, 0.9504, 0.4992, 0.9504, 0.5017, 0.9495, 0.5016, 0.949, 0.499, 0.9613, 0.5015, 0.9613, 0.504, 0.9609, 0.504, 0.9609, 0.5015, 0.9377, 0.5035, 0.9373, 0.5035, 0.9373, 0.5021, 0.9377, 0.5021, 0.9505, 0.5034, 0.9501, 0.5034, 0.9501, 0.5026, 0.9505, 0.5026, 0.9522, 0.4818, 0.9524, 0.4818, 0.9524, 0.4854, 0.9522, 0.4854, 0.9522, 0.4783, 0.9524, 0.4783, 0.9524, 0.4818, 0.9522, 0.4818, 0.9448, 0.4879, 0.9448, 0.4844, 0.9457, 0.4844, 0.9457, 0.4879, 0.955, 0.4816, 0.955, 0.4852, 0.9542, 0.4852, 0.9542, 0.4816, 0.8191, 0.2115, 0.8194, 0.2095, 0.8202, 0.2092, 0.8202, 0.2112, 0.8177, 0.2093, 0.8177, 0.2112, 0.8175, 0.2112, 0.8175, 0.2093, 0.8163, 0.2097, 0.8163, 0.2116, 0.8155, 0.2114, 0.8153, 0.2093, 0.8284, 0.2112, 0.8284, 0.2093, 0.8286, 0.2093, 0.8286, 0.2112, 0.8261, 0.2113, 0.8259, 0.2113, 0.8259, 0.2102, 0.8261, 0.2102, 0.8228, 0.2115, 0.8226, 0.2115, 0.8226, 0.2106, 0.8228, 0.2106, 0.8142, 0.2116, 0.8153, 0.2113, 0.8153, 0.2093, 0.8145, 0.2096, 0.8141, 0.2115, 0.8142, 0.2115, 0.8142, 0.2096, 0.8141, 0.2096, 0.8174, 0.2097, 0.8163, 0.2093, 0.8166, 0.2114, 0.8174, 0.2116, 0.8266, 0.2109, 0.8268, 0.2109, 0.8268, 0.209, 0.8266, 0.209, 0.8226, 0.2111, 0.8226, 0.21, 0.8224, 0.21, 0.8224, 0.2111, 0.8094, 0.2115, 0.8094, 0.2107, 0.8093, 0.2107, 0.8093, 0.2115, 0.9503, 0.5119, 0.9497, 0.5119, 0.9497, 0.5113, 0.9503, 0.5113, 0.9474, 0.518, 0.9468, 0.518, 0.9468, 0.5174, 0.9474, 0.5174, 0.9583, 0.4743, 0.9588, 0.4743, 0.9588, 0.4748, 0.9583, 0.4748, 0.9462, 0.5275, 0.9468, 0.5275, 0.9468, 0.528, 0.9462, 0.528, 0.952, 0.5119, 0.952, 0.5113, 0.9531, 0.5113, 0.9531, 0.5119, 0.9579, 0.5298, 0.9579, 0.5304, 0.9574, 0.5304, 0.9574, 0.5298, 0.9579, 0.5198, 0.9579, 0.5203, 0.9574, 0.5203, 0.9574, 0.5198, 0.9579, 0.5203, 0.9579, 0.5298, 0.9574, 0.5298, 0.9574, 0.5203, 0.9462, 0.5275, 0.9462, 0.528, 0.9451, 0.528, 0.9451, 0.5275, 0.9605, 0.4726, 0.9605, 0.4821, 0.96, 0.4821, 0.96, 0.4726, 0.9462, 0.5174, 0.9468, 0.5174, 0.9468, 0.518, 0.9462, 0.518, 0.9462, 0.518, 0.9468, 0.518, 0.9468, 0.5275, 0.9462, 0.5275, 0.9474, 0.528, 0.9468, 0.528, 0.9468, 0.5275, 0.9474, 0.5275, 0.9474, 0.5275, 0.9468, 0.5275, 0.9468, 0.518, 0.9474, 0.518, 0.9474, 0.518, 0.9474, 0.5174, 0.9485, 0.5174, 0.9485, 0.518, 0.9462, 0.5174, 0.9462, 0.518, 0.9451, 0.518, 0.9451, 0.5174, 0.9474, 0.528, 0.9474, 0.5275, 0.9485, 0.5275, 0.9485, 0.528, 0.9566, 0.5024, 0.9566, 0.5018, 0.9578, 0.5018, 0.9578, 0.5024, 0.9503, 0.5119, 0.9503, 0.5113, 0.9515, 0.5113, 0.9515, 0.5119, 0.9583, 0.4743, 0.9583, 0.4748, 0.9571, 0.4748, 0.9571, 0.4743, 0.9503, 0.5218, 0.9497, 0.5218, 0.9497, 0.5213, 0.9503, 0.5213, 0.9486, 0.4908, 0.9488, 0.4908, 0.9488, 0.491, 0.9486, 0.491, 0.9583, 0.4842, 0.9588, 0.4842, 0.9588, 0.4848, 0.9583, 0.4848, 0.948, 0.4908, 0.9482, 0.4908, 0.9482, 0.491, 0.948, 0.491, 0.9566, 0.4924, 0.9566, 0.4919, 0.9578, 0.4919, 0.9578, 0.4924, 0.96, 0.4826, 0.96, 0.4832, 0.9594, 0.4832, 0.9594, 0.4826, 0.96, 0.4726, 0.96, 0.4731, 0.9594, 0.4731, 0.9594, 0.4726, 0.96, 0.4731, 0.96, 0.4826, 0.9594, 0.4826, 0.9594, 0.4731, 0.9486, 0.4873, 0.9486, 0.4875, 0.9482, 0.4875, 0.9482, 0.4873, 0.9607, 0.5172, 0.9607, 0.5267, 0.9602, 0.5267, 0.9602, 0.5172, 0.948, 0.4873, 0.9482, 0.4873, 0.9482, 0.4875, 0.948, 0.4875, 0.948, 0.4875, 0.9482, 0.4875, 0.9482, 0.4908, 0.948, 0.4908, 0.9486, 0.4873, 0.9488, 0.4873, 0.9488, 0.4875, 0.9486, 0.4875, 0.9486, 0.4875, 0.9488, 0.4875, 0.9488, 0.4908, 0.9486, 0.4908, 0.9503, 0.5218, 0.9503, 0.5213, 0.9515, 0.5213, 0.9515, 0.5218, 0.9583, 0.4842, 0.9583, 0.4848, 0.9571, 0.4848, 0.9571, 0.4842, 0.948, 0.4908, 0.948, 0.491, 0.9476, 0.491, 0.9476, 0.4908, 0.952, 0.5218, 0.952, 0.5213, 0.9531, 0.5213, 0.9531, 0.5218, 0.9486, 0.4908, 0.9486, 0.491, 0.9482, 0.491, 0.9482, 0.4908, 0.948, 0.4873, 0.948, 0.4875, 0.9476, 0.4875, 0.9476, 0.4873, 0.0, 0.0, 0.0, 0.0, 0.0, 0.0, 0.0, 0.0, 0.9594, 0.4731, 0.9588, 0.4731, 0.9588, 0.4726, 0.9594, 0.4726, 0.9579, 0.5157, 0.9574, 0.5157, 0.9574, 0.5063, 0.9579, 0.5063, 0.9571, 0.4842, 0.9566, 0.4842, 0.9566, 0.4748, 0.9571, 0.4748, 0.9588, 0.4866, 0.9594, 0.4866, 0.9594, 0.4883, 0.9588, 0.4883, 0.9515, 0.5248, 0.952, 0.5248, 0.952, 0.5254, 0.9515, 0.5254, 0.9588, 0.4767, 0.9594, 0.4767, 0.9594, 0.4861, 0.9588, 0.4861, 0.9578, 0.4924, 0.9578, 0.4919, 0.9583, 0.4919, 0.9583, 0.4924, 0.9578, 0.5024, 0.9578, 0.5018, 0.9583, 0.5018, 0.9583, 0.5024, 0.9531, 0.5218, 0.9531, 0.5213, 0.9536, 0.5213, 0.9536, 0.5218, 0.9531, 0.5119, 0.9531, 0.5113, 0.9536, 0.5113, 0.9536, 0.5119, 0.9515, 0.5218, 0.9515, 0.5213, 0.952, 0.5213, 0.952, 0.5218, 0.9515, 0.5119, 0.9515, 0.5113, 0.952, 0.5113, 0.952, 0.5119, 0.9578, 0.4924, 0.9583, 0.4924, 0.9583, 0.5018, 0.9578, 0.5018, 0.9571, 0.4743, 0.9566, 0.4743, 0.9566, 0.4726, 0.9571, 0.4726, 0.9571, 0.4842, 0.9571, 0.4848, 0.9566, 0.4848, 0.9566, 0.4842, 0.9571, 0.4743, 0.9571, 0.4748, 0.9566, 0.4748, 0.9566, 0.4743, 0.9594, 0.4861, 0.9594, 0.4866, 0.9588, 0.4866, 0.9588, 0.4861, 0.9579, 0.5063, 0.9574, 0.5063, 0.9574, 0.5058, 0.9579, 0.5058, 0.9594, 0.4761, 0.9594, 0.4767, 0.9588, 0.4767, 0.9588, 0.4761, 0.9579, 0.5163, 0.9574, 0.5163, 0.9574, 0.5157, 0.9579, 0.5157, 0.9536, 0.5213, 0.9531, 0.5213, 0.9531, 0.5119, 0.9536, 0.5119, 0.9451, 0.5326, 0.9445, 0.5326, 0.9445, 0.5232, 0.9451, 0.5232, 0.952, 0.5213, 0.9515, 0.5213, 0.9515, 0.5119, 0.952, 0.5119, 0.944, 0.5232, 0.9445, 0.5232, 0.9445, 0.5326, 0.944, 0.5326, 0.9401, 0.4909, 0.9403, 0.4909, 0.9403, 0.4911, 0.9401, 0.4911, 0.941, 0.4909, 0.9412, 0.4909, 0.9412, 0.4911, 0.941, 0.4911, 0.9574, 0.5193, 0.9579, 0.5193, 0.9579, 0.5198, 0.9574, 0.5198, 0.9566, 0.4878, 0.9571, 0.4878, 0.9571, 0.4883, 0.9566, 0.4883, 0.9583, 0.4889, 0.9578, 0.4889, 0.9578, 0.4883, 0.9583, 0.4883, 0.9515, 0.5248, 0.9515, 0.5254, 0.951, 0.5254, 0.951, 0.5248, 0.9531, 0.5248, 0.9536, 0.5248, 0.9536, 0.5254, 0.9531, 0.5254, 0.9445, 0.4909, 0.9445, 0.4911, 0.9444, 0.4911, 0.9444, 0.4909, 0.9515, 0.4908, 0.9515, 0.491, 0.9513, 0.491, 0.9513, 0.4908, 0.9385, 0.4908, 0.9385, 0.491, 0.9383, 0.491, 0.9383, 0.4908, 0.9536, 0.5073, 0.9541, 0.5073, 0.9541, 0.509, 0.9536, 0.509, 0.9579, 0.5058, 0.9574, 0.5058, 0.9574, 0.5041, 0.9579, 0.5041, 0.952, 0.5113, 0.9515, 0.5113, 0.9515, 0.5096, 0.952, 0.5096, 0.9578, 0.5024, 0.9583, 0.5024, 0.9583, 0.5041, 0.9578, 0.5041, 0.9536, 0.5113, 0.9531, 0.5113, 0.9531, 0.5096, 0.9536, 0.5096, 0.9443, 0.4909, 0.9441, 0.4909, 0.9441, 0.4903, 0.9443, 0.4903, 0.9513, 0.4911, 0.9511, 0.4911, 0.9511, 0.49, 0.9513, 0.49, 0.9531, 0.5218, 0.9536, 0.5218, 0.9536, 0.5248, 0.9531, 0.5248, 0.9566, 0.4848, 0.9571, 0.4848, 0.9571, 0.4878, 0.9566, 0.4878, 0.9574, 0.5163, 0.9579, 0.5163, 0.9579, 0.5193, 0.9574, 0.5193, 0.9536, 0.5095, 0.9536, 0.509, 0.9541, 0.509, 0.9541, 0.5095, 0.9571, 0.4883, 0.9571, 0.4878, 0.9576, 0.4878, 0.9576, 0.4883, 0.9531, 0.5248, 0.9531, 0.5254, 0.9527, 0.5254, 0.9527, 0.5248, 0.9403, 0.4909, 0.9401, 0.4909, 0.9401, 0.4908, 0.9403, 0.4908, 0.9412, 0.4908, 0.941, 0.4908, 0.941, 0.4897, 0.9412, 0.4897, 0.9583, 0.4919, 0.9578, 0.4919, 0.9578, 0.4889, 0.9583, 0.4889, 0.9515, 0.5218, 0.952, 0.5218, 0.952, 0.5248, 0.9515, 0.5248, 0.9594, 0.4761, 0.9588, 0.4761, 0.9588, 0.4731, 0.9594, 0.4731, 0.9398, 0.491, 0.9398, 0.4908, 0.94, 0.4908, 0.94, 0.491, 0.9578, 0.4883, 0.9578, 0.4889, 0.9573, 0.4889, 0.9573, 0.4883, 0.9412, 0.4909, 0.941, 0.4909, 0.941, 0.4908, 0.9412, 0.4908, 0.9388, 0.4911, 0.9388, 0.4909, 0.939, 0.4909, 0.939, 0.4911, 0.816, 0.1757, 0.8156, 0.1757, 0.8156, 0.1753, 0.816, 0.1753, 0.8272, 0.1752, 0.8275, 0.1752, 0.8275, 0.1756, 0.8272, 0.1756, 0.8107, 0.1757, 0.8103, 0.1757, 0.8103, 0.1754, 0.8107, 0.1754, 0.8278, 0.175, 0.8281, 0.175, 0.8281, 0.1754, 0.8278, 0.1754, 0.8153, 0.1754, 0.8153, 0.175, 0.8156, 0.175, 0.8156, 0.1754, 0.8255, 0.1757, 0.8252, 0.1757, 0.8252, 0.1753, 0.8255, 0.1753, 0.8286, 0.1757, 0.8283, 0.1757, 0.8283, 0.1753, 0.8286, 0.1753, 0.8156, 0.1757, 0.8153, 0.1757, 0.8153, 0.1754, 0.8156, 0.1754, 0.8097, 0.175, 0.81, 0.175, 0.81, 0.1754, 0.8097, 0.1754, 0.8107, 0.175, 0.8107, 0.1754, 0.8103, 0.1754, 0.8103, 0.175, 0.8252, 0.1757, 0.8252, 0.1753, 0.8248, 0.1753, 0.8248, 0.1757, 0.8268, 0.1752, 0.8268, 0.1756, 0.8272, 0.1756, 0.8272, 0.1752, 0.8259, 0.1757, 0.8259, 0.1753, 0.8255, 0.1753, 0.8255, 0.1757, 0.8289, 0.1757, 0.8289, 0.1753, 0.8286, 0.1753, 0.8286, 0.1757, 0.8268, 0.1752, 0.8272, 0.1752, 0.8272, 0.1748, 0.8268, 0.1748, 0.8268, 0.1757, 0.8268, 0.1753, 0.8264, 0.1753, 0.8264, 0.1757, 0.8093, 0.175, 0.8093, 0.1754, 0.8097, 0.1754, 0.8097, 0.175, 0.8097, 0.1754, 0.8097, 0.1757, 0.81, 0.1757, 0.81, 0.1754, 0.8124, 0.1752, 0.8124, 0.1756, 0.8128, 0.1756, 0.8128, 0.1752, 0.8275, 0.1748, 0.8272, 0.1748, 0.8272, 0.1752, 0.8275, 0.1752, 0.8206, 0.1988, 0.8229, 0.1996, 0.8229, 0.2042, 0.8191, 0.2042, 0.8229, 0.1996, 0.8254, 0.1996, 0.8267, 0.2042, 0.8229, 0.2042])
me_plane_007.materials.append(mat_material_003)
me_plane_007.use_remesh_fix_poles = True
me_plane_007.use_remesh_preserve_attributes = False
me_plane_007.use_mirror_vertex_groups = False
me_plane_007.update()

# ---- objects
ob_rotor_main = bpy.data.objects.new('Rotor_Main', me_plane_009)
ob_rotor_tail = bpy.data.objects.new('Rotor_Tail', me_plane_008)
ob_veh_helicopter_01_violet = bpy.data.objects.new('Veh_Helicopter_01_Violet', me_plane_007)

# ---- transforms, parenting, visibility, modifiers, constraints
ob_rotor_main.parent = ob_veh_helicopter_01_violet
ob_rotor_main.location = (0.0, 0.0, 0.5545)
ob_rotor_main.lineart.crease_threshold = 0.0
ob_rotor_tail.parent = ob_veh_helicopter_01_violet
ob_rotor_tail.location = (0.0, 0.0, 0.5545)
ob_rotor_tail.lineart.crease_threshold = 0.0
ob_veh_helicopter_01_violet.location = (0.0, 0.0, 0.0)
ob_veh_helicopter_01_violet.lineart.crease_threshold = 0.0

# ---- collection membership
col_collection.objects.link(ob_rotor_main)
col_collection.objects.link(ob_rotor_tail)
col_collection.objects.link(ob_veh_helicopter_01_violet)

# ---- scene / render settings (as saved in the file)
scene.frame_start = 1; scene.frame_end = 250; scene.frame_set(1)
scene.render.engine = 'BLENDER_EEVEE_NEXT'
scene.cycles.use_denoising = False
scene.cycles.samples = 128
scene.cycles.sampling_pattern = 'TABULATED_SOBOL'
scene.cycles.use_adaptive_sampling = False
scene.cycles.use_light_tree = False
scene.view_settings.view_transform = 'Filmic'
bpy.context.view_layer.update()

# ---- added for rendering (the .blend has no active camera and no usable light): camera, sun
cam_auto = bpy.data.cameras.new('AutoCamera')
cam_auto.lens = 50.0
cam_auto.sensor_width = 36.0
cam_auto.clip_end = 1000.0
ob_auto_camera = bpy.data.objects.new('AutoCamera', cam_auto)
scene.collection.objects.link(ob_auto_camera)
ob_auto_camera.location = (6.32085, -7.25757, 6.08726)
ob_auto_camera.rotation_euler = (1.09748, -7.21219e-08, 0.694738)
scene.camera = ob_auto_camera
light_auto_sun = bpy.data.lights.new('AutoSun', 'SUN')
light_auto_sun.energy = 3.0
light_auto_sun.angle = 0.0523599
ob_auto_sun = bpy.data.objects.new('AutoSun', light_auto_sun)
scene.collection.objects.link(ob_auto_sun)
ob_auto_sun.rotation_euler = (0.872665, 0.174533, 0.523599)
bpy.context.view_layer.update()
